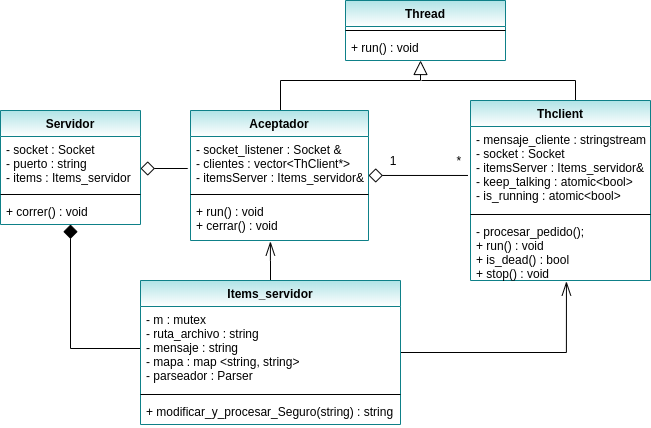

The diagram above was exported from draw.io. Its source (the exported page's mxGraphModel, read from the mxfile embedded in the PNG):
<mxGraphModel dx="862" dy="1650" grid="1" gridSize="10" guides="1" tooltips="1" connect="1" arrows="1" fold="1" page="1" pageScale="1" pageWidth="827" pageHeight="1169" math="0" shadow="0">
  <root>
    <mxCell id="0" />
    <mxCell id="1" parent="0" />
    <mxCell id="xiPyfjVTbfqB6BI0jpKM-5" style="edgeStyle=orthogonalEdgeStyle;rounded=0;orthogonalLoop=1;jettySize=auto;html=1;entryX=0;entryY=0.5;entryDx=0;entryDy=0;endArrow=none;endFill=0;startArrow=diamond;startFill=1;endSize=7;startSize=12;" edge="1" parent="1" source="EASDqVDh0sGQlNoDbRrt-1" target="xiPyfjVTbfqB6BI0jpKM-2">
      <mxGeometry relative="1" as="geometry" />
    </mxCell>
    <mxCell id="xiPyfjVTbfqB6BI0jpKM-6" style="edgeStyle=orthogonalEdgeStyle;rounded=0;orthogonalLoop=1;jettySize=auto;html=1;startArrow=diamond;startFill=0;startSize=12;endArrow=none;endFill=0;endSize=7;entryX=-0.016;entryY=0.596;entryDx=0;entryDy=0;entryPerimeter=0;" edge="1" parent="1" target="EASDqVDh0sGQlNoDbRrt-6">
      <mxGeometry relative="1" as="geometry">
        <mxPoint x="290" y="110" as="targetPoint" />
        <mxPoint x="260" y="138" as="sourcePoint" />
        <Array as="points" />
      </mxGeometry>
    </mxCell>
    <mxCell id="EASDqVDh0sGQlNoDbRrt-1" value="Servidor" style="swimlane;fontStyle=1;align=center;verticalAlign=top;childLayout=stackLayout;horizontal=1;startSize=26;horizontalStack=0;resizeParent=1;resizeParentMax=0;resizeLast=0;collapsible=1;marginBottom=0;fillColor=#b0e3e6;strokeColor=#0e8088;swimlaneFillColor=none;gradientColor=#ffffff;" parent="1" vertex="1">
      <mxGeometry x="120" y="80" width="140" height="114" as="geometry" />
    </mxCell>
    <mxCell id="EASDqVDh0sGQlNoDbRrt-2" value="- socket : Socket&#10;- puerto : string&#10;- items : Items_servidor" style="text;strokeColor=none;fillColor=none;align=left;verticalAlign=top;spacingLeft=4;spacingRight=4;overflow=hidden;rotatable=0;points=[[0,0.5],[1,0.5]];portConstraint=eastwest;" parent="EASDqVDh0sGQlNoDbRrt-1" vertex="1">
      <mxGeometry y="26" width="140" height="54" as="geometry" />
    </mxCell>
    <mxCell id="EASDqVDh0sGQlNoDbRrt-3" value="" style="line;strokeWidth=1;fillColor=none;align=left;verticalAlign=middle;spacingTop=-1;spacingLeft=3;spacingRight=3;rotatable=0;labelPosition=right;points=[];portConstraint=eastwest;" parent="EASDqVDh0sGQlNoDbRrt-1" vertex="1">
      <mxGeometry y="80" width="140" height="8" as="geometry" />
    </mxCell>
    <mxCell id="EASDqVDh0sGQlNoDbRrt-4" value="+ correr() : void" style="text;strokeColor=none;fillColor=none;align=left;verticalAlign=top;spacingLeft=4;spacingRight=4;overflow=hidden;rotatable=0;points=[[0,0.5],[1,0.5]];portConstraint=eastwest;" parent="EASDqVDh0sGQlNoDbRrt-1" vertex="1">
      <mxGeometry y="88" width="140" height="26" as="geometry" />
    </mxCell>
    <mxCell id="xiPyfjVTbfqB6BI0jpKM-7" style="edgeStyle=orthogonalEdgeStyle;rounded=0;orthogonalLoop=1;jettySize=auto;html=1;startArrow=diamond;startFill=0;startSize=12;endArrow=none;endFill=0;endSize=7;entryX=-0.014;entryY=0.583;entryDx=0;entryDy=0;entryPerimeter=0;" edge="1" parent="1" source="EASDqVDh0sGQlNoDbRrt-5" target="EASDqVDh0sGQlNoDbRrt-10">
      <mxGeometry relative="1" as="geometry">
        <mxPoint x="600" y="145" as="targetPoint" />
      </mxGeometry>
    </mxCell>
    <mxCell id="xiPyfjVTbfqB6BI0jpKM-13" style="edgeStyle=orthogonalEdgeStyle;rounded=0;orthogonalLoop=1;jettySize=auto;html=1;entryX=0.469;entryY=1;entryDx=0;entryDy=0;entryPerimeter=0;startArrow=none;startFill=0;startSize=12;endArrow=block;endFill=0;endSize=12;strokeWidth=1;" edge="1" parent="1" source="EASDqVDh0sGQlNoDbRrt-5" target="xiPyfjVTbfqB6BI0jpKM-12">
      <mxGeometry relative="1" as="geometry">
        <Array as="points">
          <mxPoint x="400" y="50" />
          <mxPoint x="540" y="50" />
        </Array>
      </mxGeometry>
    </mxCell>
    <mxCell id="EASDqVDh0sGQlNoDbRrt-5" value="Aceptador" style="swimlane;fontStyle=1;align=center;verticalAlign=top;childLayout=stackLayout;horizontal=1;startSize=26;horizontalStack=0;resizeParent=1;resizeParentMax=0;resizeLast=0;collapsible=1;marginBottom=0;fillColor=#b0e3e6;strokeColor=#0e8088;gradientColor=#ffffff;" parent="1" vertex="1">
      <mxGeometry x="310" y="80" width="178" height="130" as="geometry" />
    </mxCell>
    <mxCell id="EASDqVDh0sGQlNoDbRrt-6" value="- socket_listener : Socket &amp;&#10;- clientes : vector&lt;ThClient*&gt; &#10;- itemsServer : Items_servidor&amp;" style="text;strokeColor=none;fillColor=none;align=left;verticalAlign=top;spacingLeft=4;spacingRight=4;overflow=hidden;rotatable=0;points=[[0,0.5],[1,0.5]];portConstraint=eastwest;" parent="EASDqVDh0sGQlNoDbRrt-5" vertex="1">
      <mxGeometry y="26" width="178" height="54" as="geometry" />
    </mxCell>
    <mxCell id="EASDqVDh0sGQlNoDbRrt-7" value="" style="line;strokeWidth=1;fillColor=none;align=left;verticalAlign=middle;spacingTop=-1;spacingLeft=3;spacingRight=3;rotatable=0;labelPosition=right;points=[];portConstraint=eastwest;" parent="EASDqVDh0sGQlNoDbRrt-5" vertex="1">
      <mxGeometry y="80" width="178" height="8" as="geometry" />
    </mxCell>
    <mxCell id="EASDqVDh0sGQlNoDbRrt-8" value="+ run() : void&#10;+ cerrar() : void" style="text;strokeColor=none;fillColor=none;align=left;verticalAlign=top;spacingLeft=4;spacingRight=4;overflow=hidden;rotatable=0;points=[[0,0.5],[1,0.5]];portConstraint=eastwest;" parent="EASDqVDh0sGQlNoDbRrt-5" vertex="1">
      <mxGeometry y="88" width="178" height="42" as="geometry" />
    </mxCell>
    <mxCell id="xiPyfjVTbfqB6BI0jpKM-14" style="edgeStyle=orthogonalEdgeStyle;rounded=0;orthogonalLoop=1;jettySize=auto;html=1;startArrow=none;startFill=0;startSize=12;endArrow=none;endFill=0;endSize=7;" edge="1" parent="1" source="EASDqVDh0sGQlNoDbRrt-9">
      <mxGeometry relative="1" as="geometry">
        <mxPoint x="541" y="50" as="targetPoint" />
        <Array as="points">
          <mxPoint x="695" y="50" />
          <mxPoint x="541" y="50" />
        </Array>
      </mxGeometry>
    </mxCell>
    <mxCell id="EASDqVDh0sGQlNoDbRrt-9" value="Thclient" style="swimlane;fontStyle=1;align=center;verticalAlign=top;childLayout=stackLayout;horizontal=1;startSize=26;horizontalStack=0;resizeParent=1;resizeParentMax=0;resizeLast=0;collapsible=1;marginBottom=0;fillColor=#b0e3e6;strokeColor=#0e8088;gradientColor=#ffffff;" parent="1" vertex="1">
      <mxGeometry x="590" y="70" width="180" height="180" as="geometry" />
    </mxCell>
    <mxCell id="EASDqVDh0sGQlNoDbRrt-10" value="- mensaje_cliente : stringstream &#10;- socket : Socket&#10;- itemsServer : Items_servidor&amp;&#10;- keep_talking : atomic&lt;bool&gt; &#10;- is_running : atomic&lt;bool&gt; &#10;" style="text;strokeColor=none;fillColor=none;align=left;verticalAlign=top;spacingLeft=4;spacingRight=4;overflow=hidden;rotatable=0;points=[[0,0.5],[1,0.5]];portConstraint=eastwest;" parent="EASDqVDh0sGQlNoDbRrt-9" vertex="1">
      <mxGeometry y="26" width="180" height="84" as="geometry" />
    </mxCell>
    <mxCell id="EASDqVDh0sGQlNoDbRrt-11" value="" style="line;strokeWidth=1;fillColor=none;align=left;verticalAlign=middle;spacingTop=-1;spacingLeft=3;spacingRight=3;rotatable=0;labelPosition=right;points=[];portConstraint=eastwest;" parent="EASDqVDh0sGQlNoDbRrt-9" vertex="1">
      <mxGeometry y="110" width="180" height="8" as="geometry" />
    </mxCell>
    <mxCell id="EASDqVDh0sGQlNoDbRrt-12" value="- procesar_pedido();&#10;+ run() : void&#10;+ is_dead() : bool&#10;+ stop() : void" style="text;strokeColor=none;fillColor=none;align=left;verticalAlign=top;spacingLeft=4;spacingRight=4;overflow=hidden;rotatable=0;points=[[0,0.5],[1,0.5]];portConstraint=eastwest;" parent="EASDqVDh0sGQlNoDbRrt-9" vertex="1">
      <mxGeometry y="118" width="180" height="62" as="geometry" />
    </mxCell>
    <mxCell id="xiPyfjVTbfqB6BI0jpKM-15" style="edgeStyle=orthogonalEdgeStyle;rounded=0;orthogonalLoop=1;jettySize=auto;html=1;entryX=0.449;entryY=1.024;entryDx=0;entryDy=0;entryPerimeter=0;startArrow=none;startFill=0;startSize=12;endArrow=openThin;endFill=0;endSize=12;strokeWidth=1;" edge="1" parent="1" source="xiPyfjVTbfqB6BI0jpKM-1" target="EASDqVDh0sGQlNoDbRrt-8">
      <mxGeometry relative="1" as="geometry" />
    </mxCell>
    <mxCell id="xiPyfjVTbfqB6BI0jpKM-16" style="edgeStyle=orthogonalEdgeStyle;rounded=0;orthogonalLoop=1;jettySize=auto;html=1;entryX=0.533;entryY=1.016;entryDx=0;entryDy=0;entryPerimeter=0;startArrow=none;startFill=0;startSize=12;endArrow=openThin;endFill=0;endSize=12;strokeWidth=1;" edge="1" parent="1" source="xiPyfjVTbfqB6BI0jpKM-1" target="EASDqVDh0sGQlNoDbRrt-12">
      <mxGeometry relative="1" as="geometry" />
    </mxCell>
    <mxCell id="xiPyfjVTbfqB6BI0jpKM-1" value="Items_servidor" style="swimlane;fontStyle=1;align=center;verticalAlign=top;childLayout=stackLayout;horizontal=1;startSize=26;horizontalStack=0;resizeParent=1;resizeParentMax=0;resizeLast=0;collapsible=1;marginBottom=0;fillColor=#b0e3e6;strokeColor=#0e8088;gradientColor=#ffffff;" vertex="1" parent="1">
      <mxGeometry x="260" y="250" width="260" height="144" as="geometry" />
    </mxCell>
    <mxCell id="xiPyfjVTbfqB6BI0jpKM-2" value="- m : mutex &#10;- ruta_archivo : string &#10;- mensaje : string &#10;- mapa : map &lt;string, string&gt;&#10;- parseador : Parser" style="text;strokeColor=none;fillColor=none;align=left;verticalAlign=top;spacingLeft=4;spacingRight=4;overflow=hidden;rotatable=0;points=[[0,0.5],[1,0.5]];portConstraint=eastwest;" vertex="1" parent="xiPyfjVTbfqB6BI0jpKM-1">
      <mxGeometry y="26" width="260" height="84" as="geometry" />
    </mxCell>
    <mxCell id="xiPyfjVTbfqB6BI0jpKM-3" value="" style="line;strokeWidth=1;fillColor=none;align=left;verticalAlign=middle;spacingTop=-1;spacingLeft=3;spacingRight=3;rotatable=0;labelPosition=right;points=[];portConstraint=eastwest;" vertex="1" parent="xiPyfjVTbfqB6BI0jpKM-1">
      <mxGeometry y="110" width="260" height="8" as="geometry" />
    </mxCell>
    <mxCell id="xiPyfjVTbfqB6BI0jpKM-4" value="+ modificar_y_procesar_Seguro(string) : string " style="text;strokeColor=none;fillColor=none;align=left;verticalAlign=top;spacingLeft=4;spacingRight=4;overflow=hidden;rotatable=0;points=[[0,0.5],[1,0.5]];portConstraint=eastwest;" vertex="1" parent="xiPyfjVTbfqB6BI0jpKM-1">
      <mxGeometry y="118" width="260" height="26" as="geometry" />
    </mxCell>
    <mxCell id="xiPyfjVTbfqB6BI0jpKM-8" value="1&amp;nbsp; &amp;nbsp; &amp;nbsp; &amp;nbsp; &amp;nbsp; &amp;nbsp; &amp;nbsp; &amp;nbsp; &amp;nbsp; *" style="text;html=1;align=center;verticalAlign=middle;resizable=0;points=[];autosize=1;" vertex="1" parent="1">
      <mxGeometry x="500" y="120" width="90" height="20" as="geometry" />
    </mxCell>
    <mxCell id="xiPyfjVTbfqB6BI0jpKM-9" value="Thread" style="swimlane;fontStyle=1;align=center;verticalAlign=top;childLayout=stackLayout;horizontal=1;startSize=26;horizontalStack=0;resizeParent=1;resizeParentMax=0;resizeLast=0;collapsible=1;marginBottom=0;fillColor=#b0e3e6;strokeColor=#0e8088;gradientColor=#ffffff;" vertex="1" parent="1">
      <mxGeometry x="465" y="-30" width="160" height="60" as="geometry" />
    </mxCell>
    <mxCell id="xiPyfjVTbfqB6BI0jpKM-11" value="" style="line;strokeWidth=1;fillColor=none;align=left;verticalAlign=middle;spacingTop=-1;spacingLeft=3;spacingRight=3;rotatable=0;labelPosition=right;points=[];portConstraint=eastwest;" vertex="1" parent="xiPyfjVTbfqB6BI0jpKM-9">
      <mxGeometry y="26" width="160" height="8" as="geometry" />
    </mxCell>
    <mxCell id="xiPyfjVTbfqB6BI0jpKM-12" value="+ run() : void " style="text;strokeColor=none;fillColor=none;align=left;verticalAlign=top;spacingLeft=4;spacingRight=4;overflow=hidden;rotatable=0;points=[[0,0.5],[1,0.5]];portConstraint=eastwest;" vertex="1" parent="xiPyfjVTbfqB6BI0jpKM-9">
      <mxGeometry y="34" width="160" height="26" as="geometry" />
    </mxCell>
  </root>
</mxGraphModel>